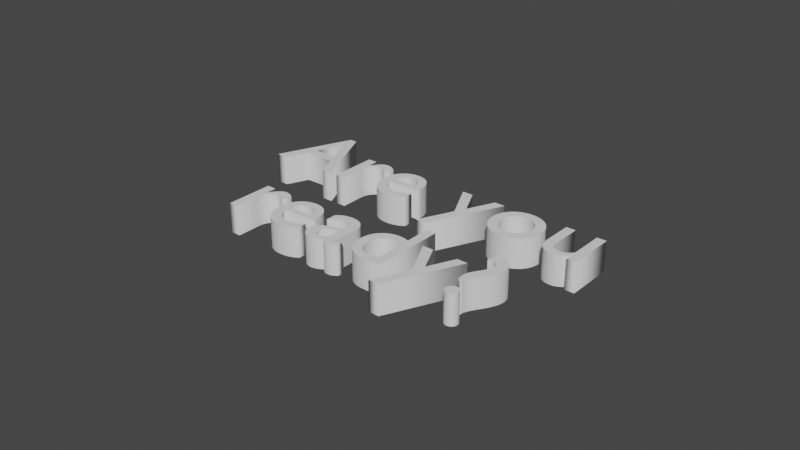 # Source: AreYouReady.blend  (saved by Blender 2.83.19; exported with 4.5.12 LTS)
import bpy
from mathutils import Matrix  # noqa: F401  (used for matrix-valued properties, if any)

bpy.ops.wm.read_factory_settings(use_empty=True)
scene = bpy.context.scene
scene.name = 'Scene'

# ---- collections
col_collection = bpy.data.collections.new('Collection'); scene.collection.children.link(col_collection)

# ---- world
world_world = bpy.data.worlds.new('World'); scene.world = world_world
world_world.use_nodes = True; world_world.node_tree.nodes.clear()
_N = world_world.node_tree.nodes; _L = world_world.node_tree.links
n0 = _N.new('ShaderNodeOutputWorld'); n0.name = 'World Output'; n0.location = (300, 300)
n1 = _N.new('ShaderNodeBackground'); n1.name = 'Background'; n1.location = (10, 300)
n1.inputs[0].default_value = (0.05088, 0.05088, 0.05088, 1.0)
_L.new(n1.outputs[0], n0.inputs[0])
n0.is_active_output = True
world_world.color = (0.05088, 0.05088, 0.05088)
world_world.use_sun_shadow = False
world_world.sun_shadow_jitter_overblur = 0.0

# ---- curves / text
txt_text = bpy.data.curves.new('Text', 'FONT')
txt_text.dimensions = '2D'
txt_text.body = 'Are you\nready?'
txt_text.use_path_clamp = True
txt_text.extrude = 0.14
txt_text.align_x = 'CENTER'
txt_text.align_y = 'CENTER'

# ---- objects
ob_text = bpy.data.objects.new('Text', txt_text)

# ---- transforms, parenting, visibility, modifiers, constraints
ob_text.location = (0.0, 0.0, 0.0)
ob_text.lineart.crease_threshold = 0.0

# ---- collection membership
col_collection.objects.link(ob_text)

# ---- scene / render settings (as saved in the file)
scene.frame_start = 1; scene.frame_end = 250; scene.frame_set(2)
scene.render.engine = 'BLENDER_EEVEE_NEXT'
scene.cycles.use_denoising = False
scene.cycles.samples = 128
scene.cycles.sampling_pattern = 'TABULATED_SOBOL'
scene.cycles.use_adaptive_sampling = False
scene.cycles.use_light_tree = False
scene.view_settings.view_transform = 'Filmic'
bpy.context.view_layer.update()

# ---- added for rendering (the .blend has no active camera and no usable light): camera, sun
cam_auto = bpy.data.cameras.new('AutoCamera')
cam_auto.lens = 50.0
cam_auto.sensor_width = 36.0
cam_auto.clip_end = 1000.0
ob_auto_camera = bpy.data.objects.new('AutoCamera', cam_auto)
scene.collection.objects.link(ob_auto_camera)
ob_auto_camera.location = (5.32949, -6.40539, 4.28359)
ob_auto_camera.rotation_euler = (1.09748, -7.21219e-08, 0.694738)
scene.camera = ob_auto_camera
light_auto_sun = bpy.data.lights.new('AutoSun', 'SUN')
light_auto_sun.energy = 3.0
light_auto_sun.angle = 0.0523599
ob_auto_sun = bpy.data.objects.new('AutoSun', light_auto_sun)
scene.collection.objects.link(ob_auto_sun)
ob_auto_sun.rotation_euler = (0.872665, 0.174533, 0.523599)
bpy.context.view_layer.update()
